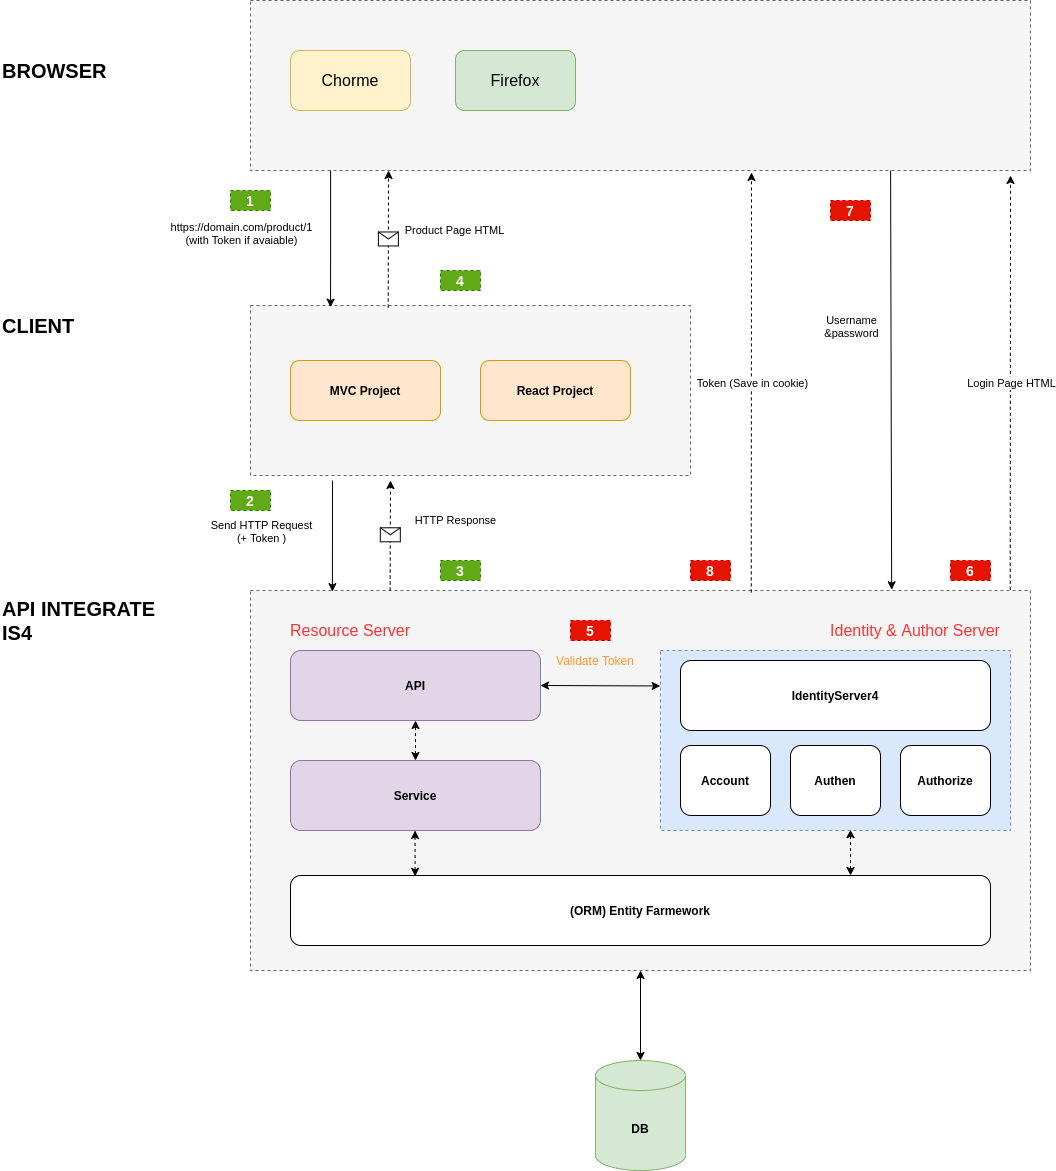

The diagram above was exported from draw.io. Its source (the exported page's mxGraphModel, read from the mxfile embedded in the PNG):
<mxGraphModel dx="2424" dy="2266" grid="1" gridSize="10" guides="1" tooltips="1" connect="1" arrows="1" fold="1" page="1" pageScale="1" pageWidth="850" pageHeight="1100" math="0" shadow="0">
  <root>
    <mxCell id="0" />
    <mxCell id="1" parent="0" />
    <mxCell id="hedl00d20ENzlAxG-nKc-3" value="" style="rounded=0;whiteSpace=wrap;html=1;fillColor=#f5f5f5;strokeColor=#666666;fontColor=#333333;dashed=1;" vertex="1" parent="1">
      <mxGeometry x="100" y="230" width="780" height="380" as="geometry" />
    </mxCell>
    <mxCell id="hedl00d20ENzlAxG-nKc-47" value="" style="rounded=0;whiteSpace=wrap;html=1;labelBackgroundColor=none;fillColor=#dae8fc;fontSize=16;align=center;dashed=1;strokeColor=#6c8ebf;" vertex="1" parent="1">
      <mxGeometry x="510" y="290" width="350" height="180" as="geometry" />
    </mxCell>
    <mxCell id="hedl00d20ENzlAxG-nKc-37" value="" style="rounded=0;whiteSpace=wrap;html=1;dashed=1;fillColor=#f5f5f5;strokeColor=#666666;fontColor=#333333;" vertex="1" parent="1">
      <mxGeometry x="100" y="-360" width="780" height="170" as="geometry" />
    </mxCell>
    <mxCell id="hedl00d20ENzlAxG-nKc-25" value="" style="rounded=0;whiteSpace=wrap;html=1;fillColor=#f5f5f5;strokeColor=#666666;fontColor=#333333;dashed=1;" vertex="1" parent="1">
      <mxGeometry x="100" y="-55" width="440" height="170" as="geometry" />
    </mxCell>
    <mxCell id="hedl00d20ENzlAxG-nKc-2" value="&lt;b&gt;DB&lt;/b&gt;" style="shape=cylinder3;whiteSpace=wrap;html=1;boundedLbl=1;backgroundOutline=1;size=15;fillColor=#d5e8d4;strokeColor=#82b366;" vertex="1" parent="1">
      <mxGeometry x="445" y="700" width="90" height="110" as="geometry" />
    </mxCell>
    <mxCell id="hedl00d20ENzlAxG-nKc-1" value="&lt;b&gt;API&lt;/b&gt;" style="rounded=1;whiteSpace=wrap;html=1;fillColor=#e1d5e7;strokeColor=#9673a6;" vertex="1" parent="1">
      <mxGeometry x="140" y="290" width="250" height="70" as="geometry" />
    </mxCell>
    <mxCell id="hedl00d20ENzlAxG-nKc-4" value="&lt;b&gt;IdentityServer4&lt;/b&gt;" style="rounded=1;whiteSpace=wrap;html=1;" vertex="1" parent="1">
      <mxGeometry x="530" y="300" width="310" height="70" as="geometry" />
    </mxCell>
    <mxCell id="hedl00d20ENzlAxG-nKc-5" value="" style="endArrow=classic;startArrow=classic;html=1;exitX=0.5;exitY=0;exitDx=0;exitDy=0;exitPerimeter=0;entryX=0.5;entryY=1;entryDx=0;entryDy=0;" edge="1" parent="1" source="hedl00d20ENzlAxG-nKc-2" target="hedl00d20ENzlAxG-nKc-3">
      <mxGeometry width="50" height="50" relative="1" as="geometry">
        <mxPoint x="310" y="490" as="sourcePoint" />
        <mxPoint x="445" y="610" as="targetPoint" />
      </mxGeometry>
    </mxCell>
    <mxCell id="hedl00d20ENzlAxG-nKc-6" value="&lt;b&gt;Service&lt;/b&gt;" style="rounded=1;whiteSpace=wrap;html=1;fillColor=#e1d5e7;strokeColor=#9673a6;" vertex="1" parent="1">
      <mxGeometry x="140" y="400" width="250" height="70" as="geometry" />
    </mxCell>
    <mxCell id="hedl00d20ENzlAxG-nKc-7" value="&lt;b&gt;Account&lt;/b&gt;" style="rounded=1;whiteSpace=wrap;html=1;" vertex="1" parent="1">
      <mxGeometry x="530" y="385" width="90" height="70" as="geometry" />
    </mxCell>
    <mxCell id="hedl00d20ENzlAxG-nKc-8" value="&lt;b&gt;Authen&lt;/b&gt;" style="rounded=1;whiteSpace=wrap;html=1;" vertex="1" parent="1">
      <mxGeometry x="640" y="385" width="90" height="70" as="geometry" />
    </mxCell>
    <mxCell id="hedl00d20ENzlAxG-nKc-9" value="&lt;b&gt;Authorize&lt;/b&gt;" style="rounded=1;whiteSpace=wrap;html=1;" vertex="1" parent="1">
      <mxGeometry x="750" y="385" width="90" height="70" as="geometry" />
    </mxCell>
    <mxCell id="hedl00d20ENzlAxG-nKc-10" value="&lt;b&gt;MVC Project&lt;/b&gt;" style="rounded=1;whiteSpace=wrap;html=1;fillColor=#ffe6cc;strokeColor=#d79b00;" vertex="1" parent="1">
      <mxGeometry x="140" width="150" height="60" as="geometry" />
    </mxCell>
    <mxCell id="hedl00d20ENzlAxG-nKc-12" value="" style="endArrow=classic;html=1;exitX=0.179;exitY=0;exitDx=0;exitDy=0;exitPerimeter=0;dashed=1;" edge="1" parent="1" source="hedl00d20ENzlAxG-nKc-3">
      <mxGeometry relative="1" as="geometry">
        <mxPoint x="250" y="190" as="sourcePoint" />
        <mxPoint x="240" y="120" as="targetPoint" />
      </mxGeometry>
    </mxCell>
    <mxCell id="hedl00d20ENzlAxG-nKc-13" value="" style="shape=message;html=1;outlineConnect=0;" vertex="1" parent="hedl00d20ENzlAxG-nKc-12">
      <mxGeometry width="20" height="14" relative="1" as="geometry">
        <mxPoint x="-10" y="-7" as="offset" />
      </mxGeometry>
    </mxCell>
    <mxCell id="hedl00d20ENzlAxG-nKc-17" value="HTTP Response" style="edgeLabel;html=1;align=center;verticalAlign=middle;resizable=0;points=[];" vertex="1" connectable="0" parent="hedl00d20ENzlAxG-nKc-12">
      <mxGeometry x="-0.4413" y="3" relative="1" as="geometry">
        <mxPoint x="68" y="-39" as="offset" />
      </mxGeometry>
    </mxCell>
    <mxCell id="hedl00d20ENzlAxG-nKc-14" value="" style="endArrow=classic;html=1;entryX=0.105;entryY=0.003;entryDx=0;entryDy=0;entryPerimeter=0;" edge="1" parent="1" target="hedl00d20ENzlAxG-nKc-3">
      <mxGeometry relative="1" as="geometry">
        <mxPoint x="182" y="120" as="sourcePoint" />
        <mxPoint x="181" y="200" as="targetPoint" />
      </mxGeometry>
    </mxCell>
    <mxCell id="hedl00d20ENzlAxG-nKc-15" value="Send HTTP Request&lt;br&gt;(+ Token )" style="edgeLabel;resizable=0;html=1;align=center;verticalAlign=middle;" connectable="0" vertex="1" parent="hedl00d20ENzlAxG-nKc-14">
      <mxGeometry relative="1" as="geometry">
        <mxPoint x="-71.95" y="-5.83" as="offset" />
      </mxGeometry>
    </mxCell>
    <mxCell id="hedl00d20ENzlAxG-nKc-23" value="&lt;b&gt;(ORM) Entity Farmework&lt;/b&gt;" style="rounded=1;whiteSpace=wrap;html=1;" vertex="1" parent="1">
      <mxGeometry x="140" y="515" width="700" height="70" as="geometry" />
    </mxCell>
    <mxCell id="hedl00d20ENzlAxG-nKc-24" value="API INTEGRATE IS4" style="text;html=1;align=left;verticalAlign=middle;whiteSpace=wrap;rounded=0;fontStyle=1;labelBackgroundColor=none;fontSize=20;" vertex="1" parent="1">
      <mxGeometry x="-150" y="240" width="160" height="40" as="geometry" />
    </mxCell>
    <mxCell id="hedl00d20ENzlAxG-nKc-26" value="CLIENT" style="text;html=1;align=left;verticalAlign=middle;whiteSpace=wrap;rounded=0;fontStyle=1;labelBackgroundColor=none;fontSize=20;" vertex="1" parent="1">
      <mxGeometry x="-150" y="-55" width="140" height="40" as="geometry" />
    </mxCell>
    <mxCell id="hedl00d20ENzlAxG-nKc-27" value="" style="endArrow=classic;startArrow=classic;html=1;fontSize=16;fontColor=#EA6B66;exitX=1;exitY=0.5;exitDx=0;exitDy=0;entryX=-0.001;entryY=0.197;entryDx=0;entryDy=0;entryPerimeter=0;" edge="1" parent="1" source="hedl00d20ENzlAxG-nKc-1" target="hedl00d20ENzlAxG-nKc-47">
      <mxGeometry width="50" height="50" relative="1" as="geometry">
        <mxPoint x="440" y="360" as="sourcePoint" />
        <mxPoint x="490" y="310" as="targetPoint" />
      </mxGeometry>
    </mxCell>
    <mxCell id="hedl00d20ENzlAxG-nKc-28" value="Validate Token" style="text;html=1;strokeColor=none;fillColor=none;align=center;verticalAlign=middle;whiteSpace=wrap;rounded=0;dashed=1;labelBackgroundColor=none;fontSize=12;fontColor=#FF9933;" vertex="1" parent="1">
      <mxGeometry x="390" y="280" width="110" height="40" as="geometry" />
    </mxCell>
    <mxCell id="hedl00d20ENzlAxG-nKc-32" value="" style="endArrow=classic;html=1;fontSize=16;fontColor=#EA6B66;exitX=0.974;exitY=-0.002;exitDx=0;exitDy=0;exitPerimeter=0;dashed=1;" edge="1" parent="1" source="hedl00d20ENzlAxG-nKc-3">
      <mxGeometry relative="1" as="geometry">
        <mxPoint x="650" y="190" as="sourcePoint" />
        <mxPoint x="860" y="-185" as="targetPoint" />
      </mxGeometry>
    </mxCell>
    <mxCell id="hedl00d20ENzlAxG-nKc-33" value="Login Page HTML" style="edgeLabel;resizable=0;html=1;align=center;verticalAlign=middle;" connectable="0" vertex="1" parent="hedl00d20ENzlAxG-nKc-32">
      <mxGeometry relative="1" as="geometry" />
    </mxCell>
    <mxCell id="hedl00d20ENzlAxG-nKc-34" value="" style="endArrow=classic;html=1;fontSize=16;fontColor=#EA6B66;exitX=0.642;exitY=0.005;exitDx=0;exitDy=0;dashed=1;exitPerimeter=0;" edge="1" parent="1" source="hedl00d20ENzlAxG-nKc-3">
      <mxGeometry relative="1" as="geometry">
        <mxPoint x="580.0400000000004" y="230.0000000000001" as="sourcePoint" />
        <mxPoint x="601" y="-188" as="targetPoint" />
      </mxGeometry>
    </mxCell>
    <mxCell id="hedl00d20ENzlAxG-nKc-35" value="Token (Save in cookie)" style="edgeLabel;resizable=0;html=1;align=center;verticalAlign=middle;" connectable="0" vertex="1" parent="hedl00d20ENzlAxG-nKc-34">
      <mxGeometry relative="1" as="geometry" />
    </mxCell>
    <mxCell id="hedl00d20ENzlAxG-nKc-36" value="Chorme" style="rounded=1;whiteSpace=wrap;html=1;labelBackgroundColor=none;fillColor=#fff2cc;fontSize=16;align=center;strokeColor=#d6b656;" vertex="1" parent="1">
      <mxGeometry x="140" y="-310" width="120" height="60" as="geometry" />
    </mxCell>
    <mxCell id="hedl00d20ENzlAxG-nKc-38" value="" style="endArrow=classic;html=1;entryX=0.822;entryY=-0.002;entryDx=0;entryDy=0;entryPerimeter=0;" edge="1" parent="1" target="hedl00d20ENzlAxG-nKc-3">
      <mxGeometry relative="1" as="geometry">
        <mxPoint x="740.1" y="-190" as="sourcePoint" />
        <mxPoint x="740.0000000000001" y="-78.85999999999967" as="targetPoint" />
      </mxGeometry>
    </mxCell>
    <mxCell id="hedl00d20ENzlAxG-nKc-39" value="Username&lt;br&gt;&amp;amp;password" style="edgeLabel;resizable=0;html=1;align=center;verticalAlign=middle;" connectable="0" vertex="1" parent="hedl00d20ENzlAxG-nKc-38">
      <mxGeometry relative="1" as="geometry">
        <mxPoint x="-40.63" y="-54.41" as="offset" />
      </mxGeometry>
    </mxCell>
    <mxCell id="hedl00d20ENzlAxG-nKc-40" value="" style="endArrow=classic;html=1;entryX=0.182;entryY=0.01;entryDx=0;entryDy=0;entryPerimeter=0;" edge="1" parent="1" target="hedl00d20ENzlAxG-nKc-25">
      <mxGeometry relative="1" as="geometry">
        <mxPoint x="180.1" y="-190" as="sourcePoint" />
        <mxPoint x="180.00000000000009" y="-78.8599999999999" as="targetPoint" />
      </mxGeometry>
    </mxCell>
    <mxCell id="hedl00d20ENzlAxG-nKc-41" value="https://domain.com/product/1&lt;br&gt;(with Token if avaiable)" style="edgeLabel;resizable=0;html=1;align=center;verticalAlign=middle;" connectable="0" vertex="1" parent="hedl00d20ENzlAxG-nKc-40">
      <mxGeometry relative="1" as="geometry">
        <mxPoint x="-89.76" y="-5.83" as="offset" />
      </mxGeometry>
    </mxCell>
    <mxCell id="hedl00d20ENzlAxG-nKc-42" value="" style="endArrow=classic;startArrow=classic;html=1;dashed=1;fontSize=16;fontColor=#000000;exitX=0.5;exitY=0;exitDx=0;exitDy=0;entryX=0.5;entryY=1;entryDx=0;entryDy=0;" edge="1" parent="1" source="hedl00d20ENzlAxG-nKc-6" target="hedl00d20ENzlAxG-nKc-1">
      <mxGeometry width="50" height="50" relative="1" as="geometry">
        <mxPoint x="170" y="410" as="sourcePoint" />
        <mxPoint x="220" y="360" as="targetPoint" />
      </mxGeometry>
    </mxCell>
    <mxCell id="hedl00d20ENzlAxG-nKc-43" value="" style="endArrow=classic;startArrow=classic;html=1;dashed=1;fontSize=16;fontColor=#000000;exitX=0.178;exitY=0.012;exitDx=0;exitDy=0;entryX=0.5;entryY=1;entryDx=0;entryDy=0;exitPerimeter=0;" edge="1" parent="1" source="hedl00d20ENzlAxG-nKc-23">
      <mxGeometry width="50" height="50" relative="1" as="geometry">
        <mxPoint x="264.58" y="510" as="sourcePoint" />
        <mxPoint x="264.58" y="470" as="targetPoint" />
      </mxGeometry>
    </mxCell>
    <mxCell id="hedl00d20ENzlAxG-nKc-48" value="" style="endArrow=classic;startArrow=classic;html=1;dashed=1;fontSize=16;fontColor=#000000;exitX=0.178;exitY=0.012;exitDx=0;exitDy=0;entryX=0.5;entryY=1;entryDx=0;entryDy=0;exitPerimeter=0;" edge="1" parent="1">
      <mxGeometry width="50" height="50" relative="1" as="geometry">
        <mxPoint x="700.02" y="515.0000000000001" as="sourcePoint" />
        <mxPoint x="700.0000000000002" y="469.16" as="targetPoint" />
      </mxGeometry>
    </mxCell>
    <mxCell id="hedl00d20ENzlAxG-nKc-49" value="Identity &amp;amp; Author Server" style="text;html=1;strokeColor=none;fillColor=none;align=center;verticalAlign=middle;whiteSpace=wrap;rounded=0;dashed=1;labelBackgroundColor=none;fontSize=16;fontColor=#FF3333;" vertex="1" parent="1">
      <mxGeometry x="670" y="260" width="190" height="20" as="geometry" />
    </mxCell>
    <mxCell id="hedl00d20ENzlAxG-nKc-51" value="" style="endArrow=classic;html=1;exitX=0.313;exitY=0.012;exitDx=0;exitDy=0;exitPerimeter=0;dashed=1;entryX=0.177;entryY=1;entryDx=0;entryDy=0;entryPerimeter=0;" edge="1" parent="1" source="hedl00d20ENzlAxG-nKc-25" target="hedl00d20ENzlAxG-nKc-37">
      <mxGeometry relative="1" as="geometry">
        <mxPoint x="251.31999999999994" y="-78.8599999999999" as="sourcePoint" />
        <mxPoint x="250" y="-190" as="targetPoint" />
      </mxGeometry>
    </mxCell>
    <mxCell id="hedl00d20ENzlAxG-nKc-52" value="" style="shape=message;html=1;outlineConnect=0;" vertex="1" parent="hedl00d20ENzlAxG-nKc-51">
      <mxGeometry width="20" height="14" relative="1" as="geometry">
        <mxPoint x="-10" y="-7" as="offset" />
      </mxGeometry>
    </mxCell>
    <mxCell id="hedl00d20ENzlAxG-nKc-53" value="Product Page HTML" style="edgeLabel;html=1;align=center;verticalAlign=middle;resizable=0;points=[];" vertex="1" connectable="0" parent="hedl00d20ENzlAxG-nKc-51">
      <mxGeometry x="-0.4413" y="3" relative="1" as="geometry">
        <mxPoint x="68" y="-39" as="offset" />
      </mxGeometry>
    </mxCell>
    <mxCell id="hedl00d20ENzlAxG-nKc-54" value="1" style="text;html=1;strokeColor=#2D7600;fillColor=#60a917;align=center;verticalAlign=middle;whiteSpace=wrap;rounded=0;dashed=1;labelBackgroundColor=none;fontSize=14;fontStyle=1;fontColor=#ffffff;" vertex="1" parent="1">
      <mxGeometry x="80" y="-170" width="40" height="20" as="geometry" />
    </mxCell>
    <mxCell id="hedl00d20ENzlAxG-nKc-56" value="BROWSER" style="text;html=1;align=left;verticalAlign=middle;whiteSpace=wrap;rounded=0;fontStyle=1;labelBackgroundColor=none;fontSize=20;horizontal=1;" vertex="1" parent="1">
      <mxGeometry x="-150" y="-310" width="110" height="40" as="geometry" />
    </mxCell>
    <mxCell id="hedl00d20ENzlAxG-nKc-57" value="2" style="text;html=1;strokeColor=#2D7600;fillColor=#60a917;align=center;verticalAlign=middle;whiteSpace=wrap;rounded=0;dashed=1;labelBackgroundColor=none;fontSize=14;fontStyle=1;fontColor=#ffffff;" vertex="1" parent="1">
      <mxGeometry x="80" y="130" width="40" height="20" as="geometry" />
    </mxCell>
    <mxCell id="hedl00d20ENzlAxG-nKc-58" value="5" style="text;html=1;strokeColor=#B20000;fillColor=#e51400;align=center;verticalAlign=middle;whiteSpace=wrap;rounded=0;dashed=1;labelBackgroundColor=none;fontSize=14;fontStyle=1;fontColor=#ffffff;" vertex="1" parent="1">
      <mxGeometry x="420" y="260" width="40" height="20" as="geometry" />
    </mxCell>
    <mxCell id="hedl00d20ENzlAxG-nKc-59" value="6" style="text;html=1;strokeColor=#B20000;fillColor=#e51400;align=center;verticalAlign=middle;whiteSpace=wrap;rounded=0;dashed=1;labelBackgroundColor=none;fontSize=14;fontStyle=1;fontColor=#ffffff;" vertex="1" parent="1">
      <mxGeometry x="800" y="200" width="40" height="20" as="geometry" />
    </mxCell>
    <mxCell id="hedl00d20ENzlAxG-nKc-60" value="7" style="text;html=1;strokeColor=#B20000;fillColor=#e51400;align=center;verticalAlign=middle;whiteSpace=wrap;rounded=0;dashed=1;labelBackgroundColor=none;fontSize=14;fontStyle=1;fontColor=#ffffff;" vertex="1" parent="1">
      <mxGeometry x="680" y="-160" width="40" height="20" as="geometry" />
    </mxCell>
    <mxCell id="hedl00d20ENzlAxG-nKc-61" value="8" style="text;html=1;strokeColor=#B20000;fillColor=#e51400;align=center;verticalAlign=middle;whiteSpace=wrap;rounded=0;dashed=1;labelBackgroundColor=none;fontSize=14;fontStyle=1;fontColor=#ffffff;" vertex="1" parent="1">
      <mxGeometry x="540" y="200" width="40" height="20" as="geometry" />
    </mxCell>
    <mxCell id="hedl00d20ENzlAxG-nKc-62" value="3" style="text;html=1;strokeColor=#2D7600;fillColor=#60a917;align=center;verticalAlign=middle;whiteSpace=wrap;rounded=0;dashed=1;labelBackgroundColor=none;fontSize=14;fontStyle=1;fontColor=#ffffff;" vertex="1" parent="1">
      <mxGeometry x="290" y="200" width="40" height="20" as="geometry" />
    </mxCell>
    <mxCell id="hedl00d20ENzlAxG-nKc-63" value="4" style="text;html=1;strokeColor=#2D7600;fillColor=#60a917;align=center;verticalAlign=middle;whiteSpace=wrap;rounded=0;dashed=1;labelBackgroundColor=none;fontSize=14;fontStyle=1;fontColor=#ffffff;" vertex="1" parent="1">
      <mxGeometry x="290" y="-90" width="40" height="20" as="geometry" />
    </mxCell>
    <mxCell id="hedl00d20ENzlAxG-nKc-64" value="Firefox" style="rounded=1;whiteSpace=wrap;html=1;labelBackgroundColor=none;fillColor=#d5e8d4;fontSize=16;align=center;strokeColor=#82b366;" vertex="1" parent="1">
      <mxGeometry x="305" y="-310" width="120" height="60" as="geometry" />
    </mxCell>
    <mxCell id="hedl00d20ENzlAxG-nKc-65" value="&lt;b&gt;React Project&lt;/b&gt;" style="rounded=1;whiteSpace=wrap;html=1;fillColor=#ffe6cc;strokeColor=#d79b00;" vertex="1" parent="1">
      <mxGeometry x="330" width="150" height="60" as="geometry" />
    </mxCell>
    <mxCell id="hedl00d20ENzlAxG-nKc-67" value="Resource Server" style="text;html=1;strokeColor=none;fillColor=none;align=center;verticalAlign=middle;whiteSpace=wrap;rounded=0;dashed=1;labelBackgroundColor=none;fontSize=16;fontColor=#FF3333;" vertex="1" parent="1">
      <mxGeometry x="105" y="260" width="190" height="20" as="geometry" />
    </mxCell>
  </root>
</mxGraphModel>